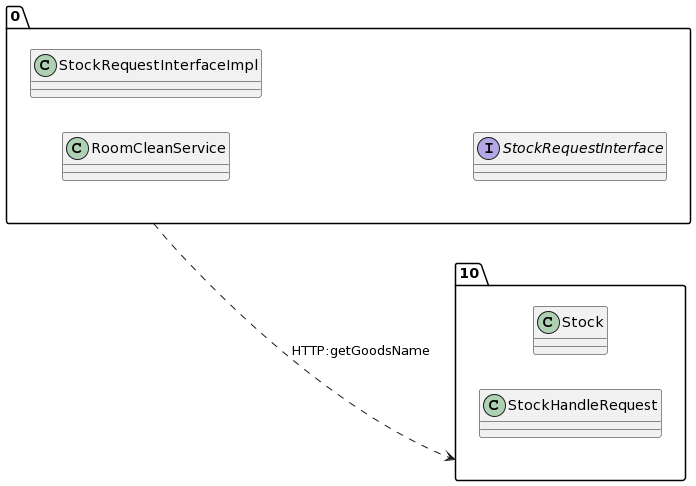

The diagram above was rendered by PlantUML. Its source (embedded in the PNG):
@startuml
allow_mixing
left to right direction
package "0"{
class RoomCleanService
class StockRequestInterfaceImpl
interface StockRequestInterface

}
package "10"{
class Stock
class StockHandleRequest

}
"0" ..> "10":HTTP:getGoodsName
@enduml